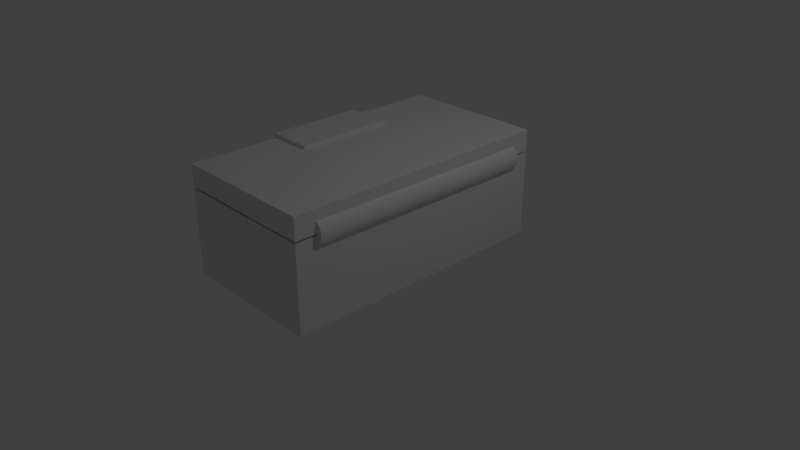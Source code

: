 # Source: Chest.blend  (saved by Blender 2.79.0; exported with 4.5.12 LTS)
import bpy
from mathutils import Matrix  # noqa: F401  (used for matrix-valued properties, if any)

bpy.ops.wm.read_factory_settings(use_empty=True)
scene = bpy.context.scene
scene.name = 'Scene'

# ---- collections
col_collection_1 = bpy.data.collections.new('Collection 1'); scene.collection.children.link(col_collection_1)

# ---- materials (node trees are filled in below, after node groups)
mat_material = bpy.data.materials.new('Material')
mat_material.alpha_threshold = 0.0
mat_material.use_transparent_shadow = False
mat_material.roughness = 0.5
mat_material.line_color = (0.0, 0.0, 0.0, 1.0)
mat_material_001 = bpy.data.materials.new('Material.001')
mat_material_001.alpha_threshold = 0.0
mat_material_001.use_transparent_shadow = False
mat_material_001.roughness = 0.5
mat_material_001.line_color = (0.0, 0.0, 0.0, 1.0)

# ---- material node trees

# ---- world
world_world = bpy.data.worlds.new('World'); scene.world = world_world
world_world.color = (0.05088, 0.05088, 0.05088)
world_world.use_sun_shadow = False
world_world.sun_shadow_jitter_overblur = 0.0
world_world.cycles.sampling_method = 'MANUAL'

# ---- cameras
cam_camera = bpy.data.cameras.new('Camera')
cam_camera.clip_end = 100.0
cam_camera.lens = 35.0
cam_camera.sensor_width = 32.0
cam_camera.sensor_height = 18.0
cam_camera.ortho_scale = 7.314
cam_camera.dof.focus_distance = 0.0
cam_camera.dof.aperture_fstop = 128.0

# ---- lights
light_lamp = bpy.data.lights.new('Lamp', 'POINT')
light_lamp.transmission_factor = 0.0
light_lamp.cutoff_distance = 30.0
light_lamp.energy = 100.0
light_lamp.shadow_buffer_clip_start = 1.001
light_lamp.shadow_soft_size = 0.1
light_lamp.shadow_maximum_resolution = 0.006
light_lamp.use_absolute_resolution = True

# ---- meshes
me_cylinder_001 = bpy.data.meshes.new('Cylinder.001')
me_cylinder_001.from_pydata([(0.0, 1.0, -1.0), (0.0, 1.0, 1.0), (0.1951, 0.9808, -1.0), (0.1951, 0.9808, 1.0), (0.3827, 0.9239, -1.0), (0.3827, 0.9239, 1.0), (0.5556, 0.8315, -1.0), (0.5556, 0.8315, 1.0), (0.7071, 0.7071, -1.0), (0.7071, 0.7071, 1.0), (0.8315, 0.5556, -1.0), (0.8315, 0.5556, 1.0), (0.9239, 0.3827, -1.0), (0.9239, 0.3827, 1.0), (0.9808, 0.1951, -1.0), (0.9808, 0.1951, 1.0), (1.0, 7.55e-08, -1.0), (1.0, 7.55e-08, 1.0), (0.9808, -0.1951, -1.0), (0.9808, -0.1951, 1.0), (0.9239, -0.3827, -1.0), (0.9239, -0.3827, 1.0), (0.8315, -0.5556, -1.0), (0.8315, -0.5556, 1.0), (0.7071, -0.7071, -1.0), (0.7071, -0.7071, 1.0), (0.5556, -0.8315, -1.0), (0.5556, -0.8315, 1.0), (0.3827, -0.9239, -1.0), (0.3827, -0.9239, 1.0), (0.1951, -0.9808, -1.0), (0.1951, -0.9808, 1.0), (-3.258e-07, -1.0, -1.0), (-3.258e-07, -1.0, 1.0), (-0.1951, -0.9808, -1.0), (-0.1951, -0.9808, 1.0), (-0.3827, -0.9239, -1.0), (-0.3827, -0.9239, 1.0), (-0.5556, -0.8315, -1.0), (-0.5556, -0.8315, 1.0), (-0.7071, -0.7071, -1.0), (-0.7071, -0.7071, 1.0), (-0.8315, -0.5556, -1.0), (-0.8315, -0.5556, 1.0), (-0.9239, -0.3827, -1.0), (-0.9239, -0.3827, 1.0), (-0.9808, -0.1951, -1.0), (-0.9808, -0.1951, 1.0), (-1.0, 9.656e-07, -1.0), (-1.0, 9.656e-07, 1.0), (-0.9808, 0.1951, -1.0), (-0.9808, 0.1951, 1.0), (-0.9239, 0.3827, -1.0), (-0.9239, 0.3827, 1.0), (-0.8315, 0.5556, -1.0), (-0.8315, 0.5556, 1.0), (-0.7071, 0.7071, -1.0), (-0.7071, 0.7071, 1.0), (-0.5556, 0.8315, -1.0), (-0.5556, 0.8315, 1.0), (-0.3827, 0.9239, -1.0), (-0.3827, 0.9239, 1.0), (-0.1951, 0.9808, -1.0), (-0.1951, 0.9808, 1.0)], [], [(0, 1, 3, 2), (2, 3, 5, 4), (4, 5, 7, 6), (6, 7, 9, 8), (8, 9, 11, 10), (10, 11, 13, 12), (12, 13, 15, 14), (14, 15, 17, 16), (16, 17, 19, 18), (18, 19, 21, 20), (20, 21, 23, 22), (22, 23, 25, 24), (24, 25, 27, 26), (26, 27, 29, 28), (28, 29, 31, 30), (30, 31, 33, 32), (32, 33, 35, 34), (34, 35, 37, 36), (36, 37, 39, 38), (38, 39, 41, 40), (40, 41, 43, 42), (42, 43, 45, 44), (44, 45, 47, 46), (46, 47, 49, 48), (48, 49, 51, 50), (50, 51, 53, 52), (52, 53, 55, 54), (54, 55, 57, 56), (56, 57, 59, 58), (58, 59, 61, 60), (3, 1, 63, 61, 59, 57, 55, 53, 51, 49, 47, 45, 43, 41, 39, 37, 35, 33, 31, 29, 27, 25, 23, 21, 19, 17, 15, 13, 11, 9, 7, 5), (60, 61, 63, 62), (62, 63, 1, 0), (0, 2, 4, 6, 8, 10, 12, 14, 16, 18, 20, 22, 24, 26, 28, 30, 32, 34, 36, 38, 40, 42, 44, 46, 48, 50, 52, 54, 56, 58, 60, 62)])
me_cylinder_001.use_remesh_preserve_volume = False
me_cylinder_001.use_remesh_preserve_attributes = False
me_cylinder_001.use_mirror_vertex_groups = False
me_cylinder_001.update()
me_cube_002 = bpy.data.meshes.new('Cube.002')
me_cube_002.from_pydata([(-1.0, -1.0, -1.0), (-1.0, -1.0, 1.0), (-1.0, 1.0, -1.0), (-1.0, 1.0, 1.0), (1.0, -1.0, -1.0), (1.0, -1.0, 1.0), (1.0, 1.0, -1.0), (1.0, 1.0, 1.0)], [], [(0, 1, 3, 2), (2, 3, 7, 6), (6, 7, 5, 4), (4, 5, 1, 0), (2, 6, 4, 0), (7, 3, 1, 5)])
me_cube_002.use_remesh_preserve_volume = False
me_cube_002.use_remesh_preserve_attributes = False
me_cube_002.use_mirror_vertex_groups = False
me_cube_002.update()
me_cube = bpy.data.meshes.new('Cube')
me_cube.from_pydata([(1.0, 1.0, -1.0), (1.0, -1.0, -1.0), (-1.0, -1.0, -1.0), (-1.0, 1.0, -1.0), (1.0, 1.0, 1.0), (1.0, -1.0, 1.0), (-1.0, -1.0, 1.0), (-1.0, 1.0, 1.0)], [], [(0, 1, 2, 3), (4, 7, 6, 5), (0, 4, 5, 1), (1, 5, 6, 2), (2, 6, 7, 3), (4, 0, 3, 7)])
me_cube.materials.append(mat_material)
me_cube.use_remesh_preserve_volume = False
me_cube.use_remesh_preserve_attributes = False
me_cube.use_mirror_vertex_groups = False
me_cube.update()
me_cube_001 = bpy.data.meshes.new('Cube.001')
me_cube_001.from_pydata([(1.0, 1.0, -1.0), (1.0, -1.0, -1.0), (-1.0, -1.0, -1.0), (-1.0, 1.0, -1.0), (1.0, 1.0, 1.0), (1.0, -1.0, 1.0), (-1.0, -1.0, 1.0), (-1.0, 1.0, 1.0)], [], [(0, 1, 2, 3), (4, 7, 6, 5), (0, 4, 5, 1), (1, 5, 6, 2), (2, 6, 7, 3), (4, 0, 3, 7)])
me_cube_001.materials.append(mat_material_001)
me_cube_001.use_remesh_preserve_volume = False
me_cube_001.use_remesh_preserve_attributes = False
me_cube_001.use_mirror_vertex_groups = False
me_cube_001.update()

# ---- objects
ob_cylinder = bpy.data.objects.new('Cylinder', me_cylinder_001)
ob_cube_002 = bpy.data.objects.new('Cube.002', me_cube_002)
ob_cube = bpy.data.objects.new('Cube', me_cube)
ob_lamp = bpy.data.objects.new('Lamp', light_lamp)
ob_camera = bpy.data.objects.new('Camera', cam_camera)
ob_cube_001 = bpy.data.objects.new('Cube.001', me_cube_001)

# ---- transforms, parenting, visibility, modifiers, constraints
ob_cylinder.location = (0.9114, 0.01399, 1.177)
ob_cylinder.rotation_euler = (-1.576, -0.0, 0.0)
ob_cylinder.scale = (0.1365, 0.1725, 1.577)
ob_cylinder.lineart.crease_threshold = 0.0
ob_cube_002.location = (-0.7208, 0.02008, 1.227)
ob_cube_002.scale = (0.3003, 0.6508, 0.3062)
ob_cube_002.lineart.crease_threshold = 0.0
ob_cube.location = (0.0, 0.0, 0.6012)
ob_cube.scale = (0.9716, 1.848, 0.5668)
ob_cube.lock_rotations_4d = False
ob_cube.empty_display_type = 'ARROWS'
ob_cube.lineart.crease_threshold = 0.0
ob_lamp.location = (4.076, 1.005, 5.904)
ob_lamp.rotation_euler = (0.6503, 0.05522, 1.866)
ob_lamp.lock_rotations_4d = False
ob_lamp.empty_display_type = 'ARROWS'
ob_lamp.color = (0.0, 0.0, 0.0, 0.0)
ob_lamp.lineart.crease_threshold = 0.0
ob_camera.location = (7.481, -6.508, 5.344)
ob_camera.rotation_euler = (1.109, 0.0, 0.8149)
ob_camera.lock_rotations_4d = False
ob_camera.empty_display_type = 'ARROWS'
ob_camera.color = (0.0, 0.0, 0.0, 0.0)
ob_camera.display_type = 'WIRE'
ob_camera.lineart.crease_threshold = 0.0
ob_cube_001.location = (0.0, 0.0, 1.34)
ob_cube_001.scale = (0.9716, 1.848, 0.1446)
ob_cube_001.lock_rotations_4d = False
ob_cube_001.empty_display_type = 'ARROWS'
ob_cube_001.lineart.crease_threshold = 0.0

# ---- collection membership
col_collection_1.objects.link(ob_cylinder)
col_collection_1.objects.link(ob_cube_002)
col_collection_1.objects.link(ob_cube)
col_collection_1.objects.link(ob_lamp)
col_collection_1.objects.link(ob_camera)
col_collection_1.objects.link(ob_cube_001)

# ---- scene / render settings (as saved in the file)
scene.camera = ob_camera
scene.frame_start = 1; scene.frame_end = 250; scene.frame_set(1)
scene.render.engine = 'BLENDER_EEVEE_NEXT'
scene.render.resolution_percentage = 50
scene.render.dither_intensity = 0.0
scene.cycles.use_denoising = False
scene.cycles.samples = 128
scene.cycles.sampling_pattern = 'TABULATED_SOBOL'
scene.cycles.use_adaptive_sampling = False
scene.cycles.use_light_tree = False
scene.cycles.blur_glossy = 0.0
scene.cycles.sample_clamp_indirect = 0.0
scene.view_settings.view_transform = 'Standard'
bpy.context.view_layer.update()
